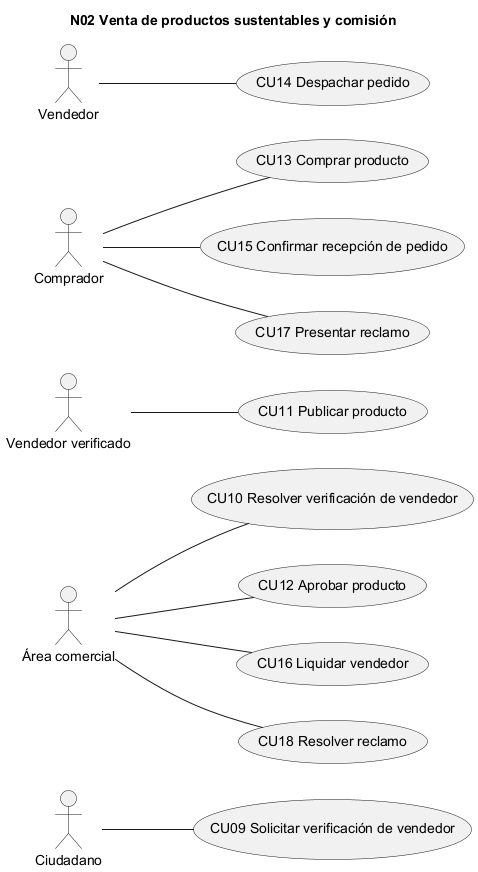

The diagram above was rendered by PlantUML. Its source (embedded in the PNG):
@startuml N02_casos_de_uso
left to right direction
title N02 Venta de productos sustentables y comisión
actor "Ciudadano" as A0
actor "Área comercial" as A1
actor "Vendedor verificado" as A2
actor "Comprador" as A3
actor "Vendedor" as A4
usecase "CU09 Solicitar verificación de vendedor" as CU09
usecase "CU10 Resolver verificación de vendedor" as CU10
usecase "CU11 Publicar producto" as CU11
usecase "CU12 Aprobar producto" as CU12
usecase "CU13 Comprar producto" as CU13
usecase "CU14 Despachar pedido" as CU14
usecase "CU15 Confirmar recepción de pedido" as CU15
usecase "CU16 Liquidar vendedor" as CU16
usecase "CU17 Presentar reclamo" as CU17
usecase "CU18 Resolver reclamo" as CU18
A0 -- CU09
A1 -- CU10
A2 -- CU11
A1 -- CU12
A3 -- CU13
A4 -- CU14
A3 -- CU15
A1 -- CU16
A3 -- CU17
A1 -- CU18
@enduml